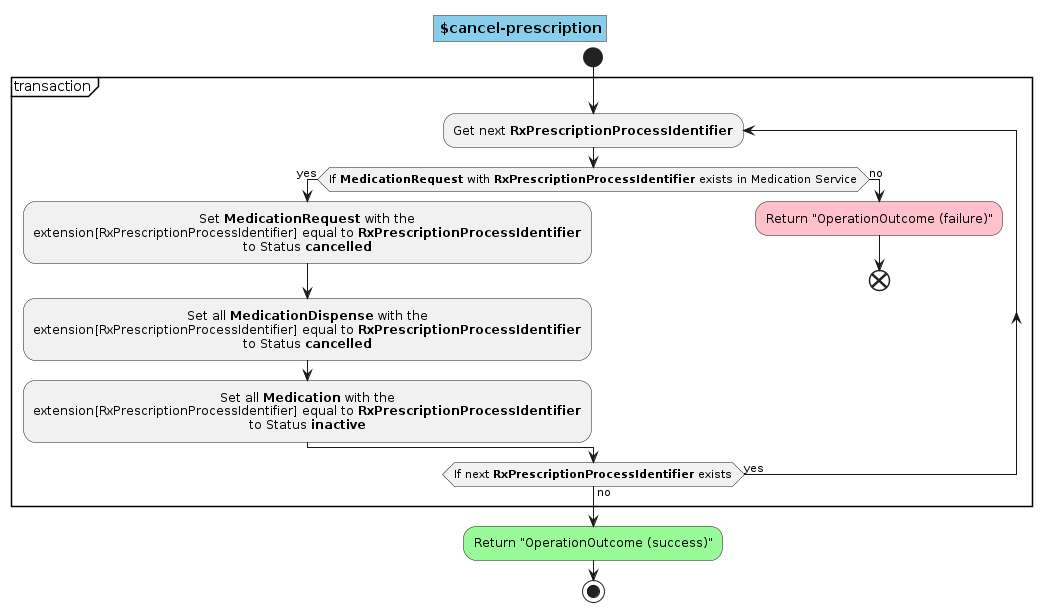

The diagram above was rendered by PlantUML. Its source (embedded in the PNG):
@startuml operation.cancel-prescription
skinparam defaultTextAlignment center
skinparam title {
  backgroundColor SkyBlue
  borderColor Gray
} 
title $cancel-prescription

start
partition transaction {
  repeat:Get next <b>RxPrescriptionProcessIdentifier</b>;

    if(If <b>MedicationRequest</b> with <b>RxPrescriptionProcessIdentifier</b> exists in Medication Service) then (yes)

          :Set <b>MedicationRequest</b> with the 
          extension[RxPrescriptionProcessIdentifier] equal to <b>RxPrescriptionProcessIdentifier</b>
          to Status <b>cancelled</b>;

          :Set all <b>MedicationDispense</b> with the 
          extension[RxPrescriptionProcessIdentifier] equal to <b>RxPrescriptionProcessIdentifier</b>
          to Status <b>cancelled</b>;

          :Set all <b>Medication</b> with the 
          extension[RxPrescriptionProcessIdentifier] equal to <b>RxPrescriptionProcessIdentifier</b>
          to Status <b>inactive</b>;

    else (no)

      #Pink:Return "OperationOutcome (failure)";
      end
    endif

  repeat while (If next <b>RxPrescriptionProcessIdentifier</b> exists) is (yes) not (no)
}
#palegreen:Return "OperationOutcome (success)";
stop
@enduml